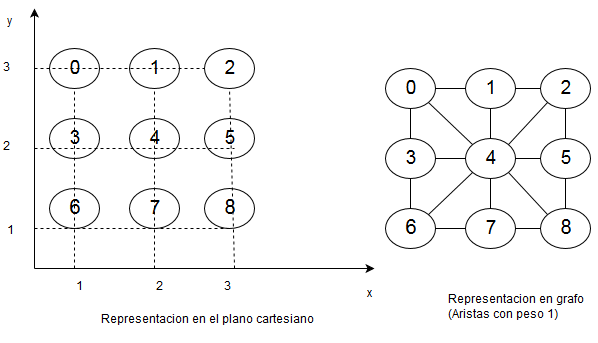

The diagram above was exported from draw.io. Its source (the exported page's mxGraphModel, read from the mxfile embedded in the PNG):
<mxGraphModel dx="523" dy="459" grid="1" gridSize="10" guides="1" tooltips="1" connect="1" arrows="1" fold="1" page="1" pageScale="1" pageWidth="826" pageHeight="1169" background="#ffffff" math="0" shadow="0">
  <root>
    <mxCell id="0" />
    <mxCell id="1" parent="0" />
    <mxCell id="3" value="&lt;font style=&quot;font-size: 19px&quot;&gt;0&lt;/font&gt;" style="ellipse;whiteSpace=wrap;html=1;" vertex="1" parent="1">
      <mxGeometry x="55" y="60" width="50" height="40" as="geometry" />
    </mxCell>
    <mxCell id="4" value="&lt;font style=&quot;font-size: 19px&quot;&gt;1&lt;/font&gt;" style="ellipse;whiteSpace=wrap;html=1;" vertex="1" parent="1">
      <mxGeometry x="135" y="60" width="50" height="40" as="geometry" />
    </mxCell>
    <mxCell id="5" value="&lt;font style=&quot;font-size: 19px&quot;&gt;2&lt;/font&gt;" style="ellipse;whiteSpace=wrap;html=1;" vertex="1" parent="1">
      <mxGeometry x="210" y="60" width="50" height="40" as="geometry" />
    </mxCell>
    <mxCell id="7" value="&lt;font style=&quot;font-size: 19px&quot;&gt;3&lt;/font&gt;" style="ellipse;whiteSpace=wrap;html=1;" vertex="1" parent="1">
      <mxGeometry x="55" y="130" width="50" height="40" as="geometry" />
    </mxCell>
    <mxCell id="8" value="&lt;font style=&quot;font-size: 19px&quot;&gt;4&lt;/font&gt;" style="ellipse;whiteSpace=wrap;html=1;" vertex="1" parent="1">
      <mxGeometry x="135" y="130" width="50" height="40" as="geometry" />
    </mxCell>
    <mxCell id="9" value="&lt;font style=&quot;font-size: 19px&quot;&gt;5&lt;/font&gt;" style="ellipse;whiteSpace=wrap;html=1;" vertex="1" parent="1">
      <mxGeometry x="210" y="130" width="50" height="40" as="geometry" />
    </mxCell>
    <mxCell id="10" value="&lt;font style=&quot;font-size: 20px&quot;&gt;6&lt;/font&gt;" style="ellipse;whiteSpace=wrap;html=1;" vertex="1" parent="1">
      <mxGeometry x="55" y="200" width="50" height="40" as="geometry" />
    </mxCell>
    <mxCell id="11" value="&lt;font style=&quot;font-size: 19px&quot;&gt;7&lt;/font&gt;" style="ellipse;whiteSpace=wrap;html=1;" vertex="1" parent="1">
      <mxGeometry x="135" y="200" width="50" height="40" as="geometry" />
    </mxCell>
    <mxCell id="12" value="&lt;font style=&quot;font-size: 20px&quot;&gt;8&lt;/font&gt;" style="ellipse;whiteSpace=wrap;html=1;" vertex="1" parent="1">
      <mxGeometry x="210" y="200" width="50" height="40" as="geometry" />
    </mxCell>
    <mxCell id="13" value="" style="endArrow=classic;html=1;" edge="1" parent="1">
      <mxGeometry width="50" height="50" relative="1" as="geometry">
        <mxPoint x="40" y="280" as="sourcePoint" />
        <mxPoint x="40" y="20" as="targetPoint" />
      </mxGeometry>
    </mxCell>
    <mxCell id="14" value="y&lt;br&gt;&lt;br&gt;" style="text;html=1;resizable=0;points=[];autosize=1;align=left;verticalAlign=top;spacingTop=-4;" vertex="1" parent="1">
      <mxGeometry x="11" y="25" width="20" height="30" as="geometry" />
    </mxCell>
    <mxCell id="15" value="" style="endArrow=classic;html=1;" edge="1" parent="1">
      <mxGeometry width="50" height="50" relative="1" as="geometry">
        <mxPoint x="40" y="280" as="sourcePoint" />
        <mxPoint x="380" y="280" as="targetPoint" />
      </mxGeometry>
    </mxCell>
    <mxCell id="16" value="x" style="text;html=1;resizable=0;points=[];autosize=1;align=left;verticalAlign=top;spacingTop=-4;" vertex="1" parent="1">
      <mxGeometry x="371" y="297" width="20" height="20" as="geometry" />
    </mxCell>
    <mxCell id="20" value="" style="endArrow=none;dashed=1;html=1;entryX=0.5;entryY=1;" edge="1" parent="1" target="12">
      <mxGeometry width="50" height="50" relative="1" as="geometry">
        <mxPoint x="40" y="240" as="sourcePoint" />
        <mxPoint x="90" y="230" as="targetPoint" />
        <Array as="points">
          <mxPoint x="140" y="240" />
        </Array>
      </mxGeometry>
    </mxCell>
    <mxCell id="21" value="1" style="text;html=1;resizable=0;points=[];autosize=1;align=left;verticalAlign=top;spacingTop=-4;" vertex="1" parent="1">
      <mxGeometry x="11" y="234" width="20" height="20" as="geometry" />
    </mxCell>
    <mxCell id="22" value="1" style="text;html=1;resizable=0;points=[];autosize=1;align=left;verticalAlign=top;spacingTop=-4;" vertex="1" parent="1">
      <mxGeometry x="80" y="290" width="20" height="20" as="geometry" />
    </mxCell>
    <mxCell id="26" value="2" style="text;html=1;resizable=0;points=[];autosize=1;align=left;verticalAlign=top;spacingTop=-4;" vertex="1" parent="1">
      <mxGeometry x="160" y="290" width="20" height="20" as="geometry" />
    </mxCell>
    <mxCell id="28" value="" style="endArrow=none;dashed=1;html=1;entryX=0.5;entryY=1;" edge="1" parent="1" target="3">
      <mxGeometry width="50" height="50" relative="1" as="geometry">
        <mxPoint x="80" y="280" as="sourcePoint" />
        <mxPoint x="60" y="10" as="targetPoint" />
      </mxGeometry>
    </mxCell>
    <mxCell id="29" value="" style="endArrow=none;dashed=1;html=1;entryX=0.5;entryY=1;" edge="1" parent="1" target="4">
      <mxGeometry width="50" height="50" relative="1" as="geometry">
        <mxPoint x="160" y="280" as="sourcePoint" />
        <mxPoint x="60" y="10" as="targetPoint" />
      </mxGeometry>
    </mxCell>
    <mxCell id="30" value="" style="endArrow=none;dashed=1;html=1;entryX=0.5;entryY=1;" edge="1" parent="1" target="5">
      <mxGeometry width="50" height="50" relative="1" as="geometry">
        <mxPoint x="240" y="280" as="sourcePoint" />
        <mxPoint x="60" y="10" as="targetPoint" />
      </mxGeometry>
    </mxCell>
    <mxCell id="31" value="" style="endArrow=none;dashed=1;html=1;" edge="1" parent="1">
      <mxGeometry width="50" height="50" relative="1" as="geometry">
        <mxPoint x="40" y="160" as="sourcePoint" />
        <mxPoint x="240" y="160" as="targetPoint" />
      </mxGeometry>
    </mxCell>
    <mxCell id="32" value="3" style="text;html=1;resizable=0;points=[];autosize=1;align=left;verticalAlign=top;spacingTop=-4;" vertex="1" parent="1">
      <mxGeometry x="228" y="290" width="20" height="20" as="geometry" />
    </mxCell>
    <mxCell id="33" value="" style="endArrow=none;dashed=1;html=1;entryX=0;entryY=0.5;" edge="1" parent="1" target="5">
      <mxGeometry width="50" height="50" relative="1" as="geometry">
        <mxPoint x="40" y="80" as="sourcePoint" />
        <mxPoint x="60" y="10" as="targetPoint" />
      </mxGeometry>
    </mxCell>
    <mxCell id="34" value="2" style="text;html=1;resizable=0;points=[];autosize=1;align=left;verticalAlign=top;spacingTop=-4;" vertex="1" parent="1">
      <mxGeometry x="7" y="150" width="20" height="20" as="geometry" />
    </mxCell>
    <mxCell id="35" value="3" style="text;html=1;resizable=0;points=[];autosize=1;align=left;verticalAlign=top;spacingTop=-4;" vertex="1" parent="1">
      <mxGeometry x="7" y="71" width="20" height="20" as="geometry" />
    </mxCell>
    <mxCell id="55" value="&lt;font style=&quot;font-size: 19px&quot;&gt;0&lt;/font&gt;" style="ellipse;whiteSpace=wrap;html=1;" vertex="1" parent="1">
      <mxGeometry x="391" y="80" width="50" height="40" as="geometry" />
    </mxCell>
    <mxCell id="56" value="&lt;font style=&quot;font-size: 19px&quot;&gt;1&lt;/font&gt;" style="ellipse;whiteSpace=wrap;html=1;" vertex="1" parent="1">
      <mxGeometry x="471" y="80" width="50" height="40" as="geometry" />
    </mxCell>
    <mxCell id="57" value="&lt;font style=&quot;font-size: 19px&quot;&gt;2&lt;/font&gt;" style="ellipse;whiteSpace=wrap;html=1;" vertex="1" parent="1">
      <mxGeometry x="546" y="80" width="50" height="40" as="geometry" />
    </mxCell>
    <mxCell id="58" value="&lt;font style=&quot;font-size: 19px&quot;&gt;3&lt;/font&gt;" style="ellipse;whiteSpace=wrap;html=1;" vertex="1" parent="1">
      <mxGeometry x="391" y="150" width="50" height="40" as="geometry" />
    </mxCell>
    <mxCell id="59" value="&lt;font style=&quot;font-size: 19px&quot;&gt;4&lt;/font&gt;" style="ellipse;whiteSpace=wrap;html=1;" vertex="1" parent="1">
      <mxGeometry x="471" y="150" width="50" height="40" as="geometry" />
    </mxCell>
    <mxCell id="60" value="&lt;font style=&quot;font-size: 19px&quot;&gt;5&lt;/font&gt;" style="ellipse;whiteSpace=wrap;html=1;" vertex="1" parent="1">
      <mxGeometry x="546" y="150" width="50" height="40" as="geometry" />
    </mxCell>
    <mxCell id="61" value="&lt;font style=&quot;font-size: 20px&quot;&gt;6&lt;/font&gt;" style="ellipse;whiteSpace=wrap;html=1;" vertex="1" parent="1">
      <mxGeometry x="391" y="220" width="50" height="40" as="geometry" />
    </mxCell>
    <mxCell id="62" value="&lt;font style=&quot;font-size: 19px&quot;&gt;7&lt;/font&gt;" style="ellipse;whiteSpace=wrap;html=1;" vertex="1" parent="1">
      <mxGeometry x="471" y="220" width="50" height="40" as="geometry" />
    </mxCell>
    <mxCell id="63" value="&lt;font style=&quot;font-size: 20px&quot;&gt;8&lt;/font&gt;" style="ellipse;whiteSpace=wrap;html=1;" vertex="1" parent="1">
      <mxGeometry x="546" y="220" width="50" height="40" as="geometry" />
    </mxCell>
    <mxCell id="67" value="" style="endArrow=none;html=1;exitX=1;exitY=0.5;entryX=0;entryY=0.5;" edge="1" parent="1" source="55" target="56">
      <mxGeometry width="50" height="50" relative="1" as="geometry">
        <mxPoint x="220" y="60" as="sourcePoint" />
        <mxPoint x="270" y="10" as="targetPoint" />
      </mxGeometry>
    </mxCell>
    <mxCell id="68" value="" style="endArrow=none;html=1;exitX=1;exitY=0.5;entryX=0;entryY=0.5;" edge="1" parent="1" source="56" target="57">
      <mxGeometry width="50" height="50" relative="1" as="geometry">
        <mxPoint x="220" y="60" as="sourcePoint" />
        <mxPoint x="270" y="10" as="targetPoint" />
      </mxGeometry>
    </mxCell>
    <mxCell id="69" value="" style="endArrow=none;html=1;exitX=0.5;exitY=1;entryX=0.5;entryY=0;" edge="1" parent="1" source="56" target="59">
      <mxGeometry width="50" height="50" relative="1" as="geometry">
        <mxPoint x="220" y="60" as="sourcePoint" />
        <mxPoint x="270" y="10" as="targetPoint" />
      </mxGeometry>
    </mxCell>
    <mxCell id="70" value="" style="endArrow=none;html=1;exitX=0.5;exitY=0;entryX=0.5;entryY=1;" edge="1" parent="1" source="58" target="55">
      <mxGeometry width="50" height="50" relative="1" as="geometry">
        <mxPoint x="220" y="60" as="sourcePoint" />
        <mxPoint x="270" y="10" as="targetPoint" />
      </mxGeometry>
    </mxCell>
    <mxCell id="72" value="" style="endArrow=none;html=1;exitX=1;exitY=0.5;entryX=0;entryY=0.5;" edge="1" parent="1" source="58" target="59">
      <mxGeometry width="50" height="50" relative="1" as="geometry">
        <mxPoint x="220" y="60" as="sourcePoint" />
        <mxPoint x="270" y="10" as="targetPoint" />
      </mxGeometry>
    </mxCell>
    <mxCell id="75" value="" style="endArrow=none;html=1;exitX=1;exitY=0.5;entryX=0;entryY=0.5;" edge="1" parent="1" source="59" target="60">
      <mxGeometry width="50" height="50" relative="1" as="geometry">
        <mxPoint x="220" y="60" as="sourcePoint" />
        <mxPoint x="270" y="10" as="targetPoint" />
      </mxGeometry>
    </mxCell>
    <mxCell id="76" value="" style="endArrow=none;html=1;exitX=0.5;exitY=0;entryX=0.5;entryY=1;" edge="1" parent="1" source="61" target="58">
      <mxGeometry width="50" height="50" relative="1" as="geometry">
        <mxPoint x="220" y="60" as="sourcePoint" />
        <mxPoint x="260" y="10" as="targetPoint" />
      </mxGeometry>
    </mxCell>
    <mxCell id="79" value="" style="endArrow=none;html=1;exitX=0.5;exitY=1;entryX=0.5;entryY=0;" edge="1" parent="1" source="59" target="62">
      <mxGeometry width="50" height="50" relative="1" as="geometry">
        <mxPoint x="220" y="60" as="sourcePoint" />
        <mxPoint x="270" y="10" as="targetPoint" />
      </mxGeometry>
    </mxCell>
    <mxCell id="81" value="" style="endArrow=none;html=1;exitX=0;exitY=0.5;entryX=1;entryY=0.5;" edge="1" parent="1" source="62" target="61">
      <mxGeometry width="50" height="50" relative="1" as="geometry">
        <mxPoint x="220" y="60" as="sourcePoint" />
        <mxPoint x="270" y="10" as="targetPoint" />
      </mxGeometry>
    </mxCell>
    <mxCell id="83" value="" style="endArrow=none;html=1;exitX=1;exitY=0.5;entryX=0;entryY=0.5;" edge="1" parent="1" source="62" target="63">
      <mxGeometry width="50" height="50" relative="1" as="geometry">
        <mxPoint x="220" y="60" as="sourcePoint" />
        <mxPoint x="270" y="10" as="targetPoint" />
      </mxGeometry>
    </mxCell>
    <mxCell id="84" value="" style="endArrow=none;html=1;exitX=0.5;exitY=0;entryX=0.5;entryY=1;" edge="1" parent="1" source="63" target="60">
      <mxGeometry width="50" height="50" relative="1" as="geometry">
        <mxPoint x="220" y="60" as="sourcePoint" />
        <mxPoint x="270" y="10" as="targetPoint" />
      </mxGeometry>
    </mxCell>
    <mxCell id="85" value="" style="endArrow=none;html=1;exitX=0.5;exitY=0;entryX=0.5;entryY=1;" edge="1" parent="1" source="60" target="57">
      <mxGeometry width="50" height="50" relative="1" as="geometry">
        <mxPoint x="220" y="60" as="sourcePoint" />
        <mxPoint x="270" y="10" as="targetPoint" />
      </mxGeometry>
    </mxCell>
    <mxCell id="86" value="" style="endArrow=none;html=1;exitX=0;exitY=1;entryX=1;entryY=0;" edge="1" parent="1" source="57" target="59">
      <mxGeometry width="50" height="50" relative="1" as="geometry">
        <mxPoint x="220" y="60" as="sourcePoint" />
        <mxPoint x="270" y="10" as="targetPoint" />
      </mxGeometry>
    </mxCell>
    <mxCell id="88" value="" style="endArrow=none;html=1;exitX=0;exitY=1;entryX=1;entryY=0;" edge="1" parent="1" source="59" target="61">
      <mxGeometry width="50" height="50" relative="1" as="geometry">
        <mxPoint x="220" y="60" as="sourcePoint" />
        <mxPoint x="270" y="10" as="targetPoint" />
      </mxGeometry>
    </mxCell>
    <mxCell id="89" value="" style="endArrow=none;html=1;exitX=1;exitY=1;entryX=0;entryY=0;" edge="1" parent="1" source="55" target="59">
      <mxGeometry width="50" height="50" relative="1" as="geometry">
        <mxPoint x="110" y="60" as="sourcePoint" />
        <mxPoint x="160" y="10" as="targetPoint" />
      </mxGeometry>
    </mxCell>
    <mxCell id="90" value="" style="endArrow=none;html=1;exitX=1;exitY=1;entryX=0;entryY=0;" edge="1" parent="1" source="59" target="63">
      <mxGeometry width="50" height="50" relative="1" as="geometry">
        <mxPoint x="110" y="60" as="sourcePoint" />
        <mxPoint x="160" y="10" as="targetPoint" />
      </mxGeometry>
    </mxCell>
    <mxCell id="91" value="Representacion en grafo&lt;br&gt;(Aristas con peso 1)&lt;br&gt;" style="text;html=1;resizable=0;points=[];autosize=1;align=left;verticalAlign=top;spacingTop=-4;" vertex="1" parent="1">
      <mxGeometry x="452" y="303" width="150" height="30" as="geometry" />
    </mxCell>
    <mxCell id="92" value="Representacion en el plano cartesiano&lt;br&gt;&lt;br&gt;" style="text;html=1;resizable=0;points=[];autosize=1;align=left;verticalAlign=top;spacingTop=-4;" vertex="1" parent="1">
      <mxGeometry x="105" y="323" width="230" height="30" as="geometry" />
    </mxCell>
  </root>
</mxGraphModel>